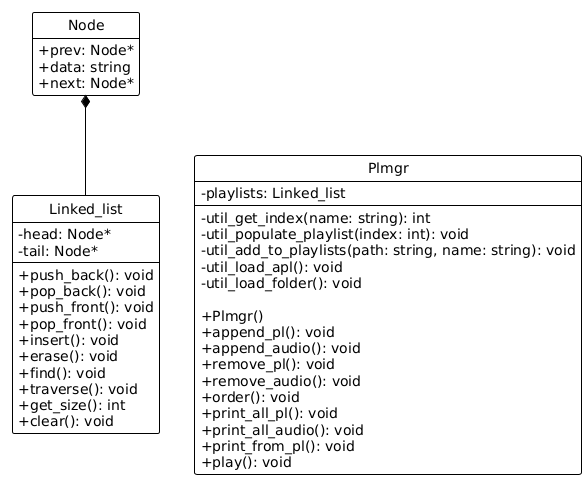

The diagram above was rendered by PlantUML. Its source (embedded in the PNG):
@startuml
!theme plain
skinparam classAttributeIconSize 0
struct Node{
    +prev: Node*
    +data: string
    +next: Node*
}
hide Node methods
hide Node circle

class Linked_list{
    -head: Node*
    -tail: Node*

    +push_back(): void
    +pop_back(): void
    +push_front(): void
    +pop_front(): void
    +insert(): void
    +erase(): void
    +find(): void
    +traverse(): void
    +get_size(): int
    +clear(): void
}
hide Linked_list circle

class Plmgr{
    -playlists: Linked_list
    -util_get_index(name: string): int
    -util_populate_playlist(index: int): void
    -util_add_to_playlists(path: string, name: string): void
    -util_load_apl(): void
    -util_load_folder(): void

    +Plmgr()
    +append_pl(): void
    +append_audio(): void
    +remove_pl(): void
    +remove_audio(): void
    +order(): void
    +print_all_pl(): void
    +print_all_audio(): void
    +print_from_pl(): void
    +play(): void
}
hide Plmgr circle

Linked_list -up-* Node
Linked_list -[hidden]right-> Plmgr
@enduml